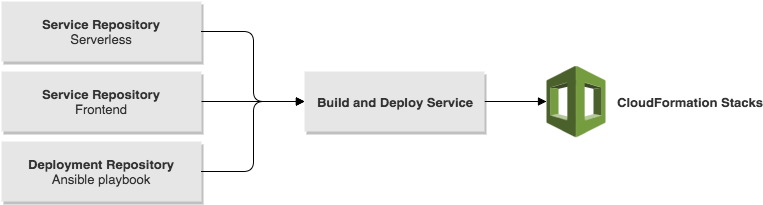

The diagram above was exported from draw.io. Its source (the exported page's mxGraphModel, read from the mxfile embedded in the PNG):
<mxGraphModel dx="950" dy="550" grid="1" gridSize="10" guides="1" tooltips="1" connect="1" arrows="1" fold="1" page="1" pageScale="1" pageWidth="826" pageHeight="1169" background="#ffffff" math="0" shadow="0">
  <root>
    <mxCell id="0" />
    <mxCell id="1" parent="0" />
    <mxCell id="f814fa01cdb54d7-1" value="&lt;b&gt;Deployment Repository&lt;/b&gt;&lt;div&gt;Ansible playbook&lt;/div&gt;" style="whiteSpace=wrap;html=1;rounded=0;shadow=1;glass=0;labelBackgroundColor=none;gradientColor=none;fontSize=13;fontColor=#333333;align=center;fontStyle=0;fillColor=#E6E6E6;strokeWidth=2;strokeColor=none;" vertex="1" parent="1">
      <mxGeometry x="20" y="150" width="200" height="60" as="geometry" />
    </mxCell>
    <mxCell id="f814fa01cdb54d7-2" value="&lt;b&gt;Service Repository&lt;/b&gt;&lt;div&gt;Serverless&lt;/div&gt;" style="whiteSpace=wrap;html=1;rounded=0;shadow=1;glass=0;labelBackgroundColor=none;gradientColor=none;fontSize=13;fontColor=#333333;align=center;fontStyle=0;fillColor=#E6E6E6;strokeWidth=2;strokeColor=none;" vertex="1" parent="1">
      <mxGeometry x="20" y="10" width="200" height="60" as="geometry" />
    </mxCell>
    <mxCell id="f814fa01cdb54d7-3" value="&lt;b&gt;Service Repository&lt;/b&gt;&lt;div&gt;Frontend&lt;/div&gt;" style="whiteSpace=wrap;html=1;rounded=0;shadow=1;glass=0;labelBackgroundColor=none;gradientColor=none;fontSize=13;fontColor=#333333;align=center;fontStyle=0;fillColor=#E6E6E6;strokeWidth=2;strokeColor=none;" vertex="1" parent="1">
      <mxGeometry x="20" y="80" width="200" height="60" as="geometry" />
    </mxCell>
    <mxCell id="f814fa01cdb54d7-18" style="edgeStyle=orthogonalEdgeStyle;html=1;exitX=1;exitY=0.5;entryX=0;entryY=0.5;entryPerimeter=0;labelBackgroundColor=#E6E6E6;startArrow=none;startFill=0;endArrow=block;endFill=1;jettySize=auto;orthogonalLoop=1;fontSize=13;fontColor=#333333;" edge="1" parent="1" source="f814fa01cdb54d7-5" target="f814fa01cdb54d7-14">
      <mxGeometry relative="1" as="geometry" />
    </mxCell>
    <mxCell id="f814fa01cdb54d7-5" value="Build and Deploy Service" style="whiteSpace=wrap;html=1;rounded=0;shadow=1;glass=0;labelBackgroundColor=none;gradientColor=none;fontSize=13;fontColor=#333333;align=center;fontStyle=1;fillColor=#E6E6E6;strokeWidth=2;strokeColor=none;" vertex="1" parent="1">
      <mxGeometry x="323" y="80" width="180" height="60" as="geometry" />
    </mxCell>
    <mxCell id="f814fa01cdb54d7-7" value="" style="edgeStyle=orthogonalEdgeStyle;rounded=1;html=1;exitX=1;exitY=0.5;entryX=0;entryY=0.5;startArrow=none;startFill=0;endArrow=block;endFill=1;jettySize=auto;orthogonalLoop=1;fontSize=15;fontColor=#333333;fontStyle=1" edge="1" source="f814fa01cdb54d7-2" target="f814fa01cdb54d7-5" parent="1">
      <mxGeometry x="220" y="40" as="geometry">
        <mxPoint x="270" y="40" as="targetPoint" />
      </mxGeometry>
    </mxCell>
    <mxCell id="f814fa01cdb54d7-8" value="" style="edgeStyle=orthogonalEdgeStyle;rounded=1;html=1;exitX=1;exitY=0.5;entryX=0;entryY=0.5;startArrow=none;startFill=0;endArrow=block;endFill=1;jettySize=auto;orthogonalLoop=1;fontSize=15;fontColor=#333333;fontStyle=1" edge="1" source="f814fa01cdb54d7-3" target="f814fa01cdb54d7-5" parent="1">
      <mxGeometry x="220" y="110" as="geometry" />
    </mxCell>
    <mxCell id="f814fa01cdb54d7-9" value="" style="edgeStyle=orthogonalEdgeStyle;rounded=1;html=1;exitX=1;exitY=0.5;entryX=0;entryY=0.5;startArrow=none;startFill=0;endArrow=block;endFill=1;jettySize=auto;orthogonalLoop=1;fontSize=15;fontColor=#333333;fontStyle=1" edge="1" source="f814fa01cdb54d7-1" target="f814fa01cdb54d7-5" parent="1">
      <mxGeometry x="220" y="201" as="geometry">
        <mxPoint x="270" y="201" as="targetPoint" />
      </mxGeometry>
    </mxCell>
    <mxCell id="f814fa01cdb54d7-14" value="CloudFormation Stacks" style="dashed=0;html=1;shape=mxgraph.aws2.deployment_and_management.cloudformation;strokeColor=none;rounded=0;shadow=1;glass=0;labelBackgroundColor=#FFFFFF;gradientColor=none;fontSize=13;fontColor=#333333;align=left;labelPosition=right;verticalLabelPosition=middle;verticalAlign=middle;fontStyle=1;spacingLeft=10;" vertex="1" parent="1">
      <mxGeometry x="565" y="74" width="59" height="72" as="geometry" />
    </mxCell>
  </root>
</mxGraphModel>